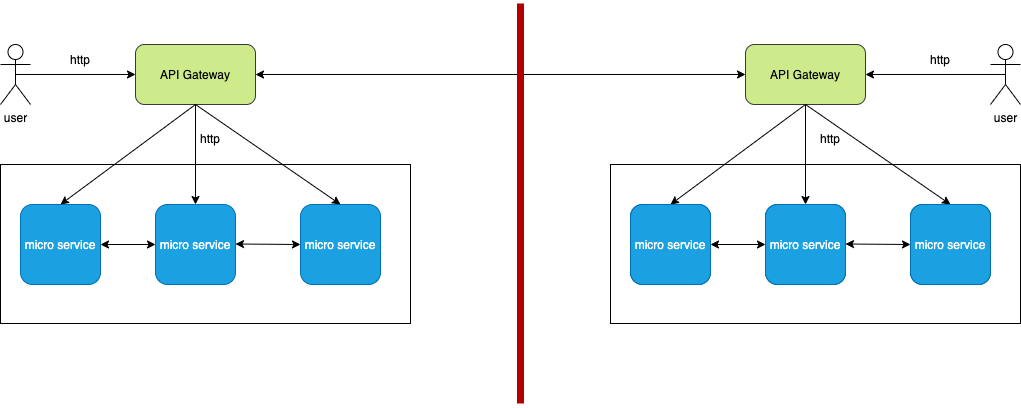

The diagram above was exported from draw.io. Its source (the exported page's mxGraphModel, read from the mxfile embedded in the PNG):
<mxGraphModel dx="1426" dy="2040" grid="1" gridSize="10" guides="1" tooltips="1" connect="1" arrows="1" fold="1" page="1" pageScale="1.5" pageWidth="1169" pageHeight="826" background="none" math="0" shadow="0">
  <root>
    <mxCell id="0" style=";html=1;" />
    <mxCell id="1" style=";html=1;" parent="0" />
    <mxCell id="qjCIKzp6IGvJQ7ABqdEY-23" value="" style="rounded=0;whiteSpace=wrap;html=1;" vertex="1" parent="1">
      <mxGeometry x="320" y="-559" width="410" height="159" as="geometry" />
    </mxCell>
    <mxCell id="qjCIKzp6IGvJQ7ABqdEY-1" value="API Gateway" style="rounded=1;whiteSpace=wrap;html=1;fillColor=#cdeb8b;strokeColor=#36393d;" vertex="1" parent="1">
      <mxGeometry x="455" y="-679" width="120" height="60" as="geometry" />
    </mxCell>
    <mxCell id="qjCIKzp6IGvJQ7ABqdEY-4" value="micro service" style="whiteSpace=wrap;html=1;aspect=fixed;fillColor=#1ba1e2;fontColor=#ffffff;strokeColor=#006EAF;rounded=1;" vertex="1" parent="1">
      <mxGeometry x="340" y="-519" width="80" height="80" as="geometry" />
    </mxCell>
    <mxCell id="qjCIKzp6IGvJQ7ABqdEY-6" value="micro service" style="whiteSpace=wrap;html=1;aspect=fixed;fillColor=#1ba1e2;fontColor=#ffffff;strokeColor=#006EAF;rounded=1;" vertex="1" parent="1">
      <mxGeometry x="475" y="-519" width="80" height="80" as="geometry" />
    </mxCell>
    <mxCell id="qjCIKzp6IGvJQ7ABqdEY-9" value="micro service" style="whiteSpace=wrap;html=1;aspect=fixed;fillColor=#1ba1e2;fontColor=#ffffff;strokeColor=#006EAF;rounded=1;" vertex="1" parent="1">
      <mxGeometry x="620" y="-519" width="80" height="80" as="geometry" />
    </mxCell>
    <mxCell id="qjCIKzp6IGvJQ7ABqdEY-13" value="" style="endArrow=classic;html=1;rounded=0;exitX=0.5;exitY=1;exitDx=0;exitDy=0;entryX=0.5;entryY=0;entryDx=0;entryDy=0;" edge="1" parent="1" source="qjCIKzp6IGvJQ7ABqdEY-1" target="qjCIKzp6IGvJQ7ABqdEY-4">
      <mxGeometry width="50" height="50" relative="1" as="geometry">
        <mxPoint x="840" y="-349" as="sourcePoint" />
        <mxPoint x="840" y="-279" as="targetPoint" />
      </mxGeometry>
    </mxCell>
    <mxCell id="qjCIKzp6IGvJQ7ABqdEY-14" value="" style="endArrow=classic;html=1;rounded=0;exitX=0.5;exitY=1;exitDx=0;exitDy=0;" edge="1" parent="1" source="qjCIKzp6IGvJQ7ABqdEY-1" target="qjCIKzp6IGvJQ7ABqdEY-6">
      <mxGeometry width="50" height="50" relative="1" as="geometry">
        <mxPoint x="515" y="-609" as="sourcePoint" />
        <mxPoint x="890" y="-399" as="targetPoint" />
      </mxGeometry>
    </mxCell>
    <mxCell id="qjCIKzp6IGvJQ7ABqdEY-15" value="" style="endArrow=classic;html=1;rounded=0;exitX=0.5;exitY=1;exitDx=0;exitDy=0;entryX=0.5;entryY=0;entryDx=0;entryDy=0;" edge="1" parent="1" source="qjCIKzp6IGvJQ7ABqdEY-1" target="qjCIKzp6IGvJQ7ABqdEY-9">
      <mxGeometry width="50" height="50" relative="1" as="geometry">
        <mxPoint x="840" y="-349" as="sourcePoint" />
        <mxPoint x="890" y="-399" as="targetPoint" />
      </mxGeometry>
    </mxCell>
    <mxCell id="qjCIKzp6IGvJQ7ABqdEY-17" value="user" style="shape=umlActor;verticalLabelPosition=bottom;verticalAlign=top;html=1;outlineConnect=0;" vertex="1" parent="1">
      <mxGeometry x="320" y="-679" width="30" height="60" as="geometry" />
    </mxCell>
    <mxCell id="qjCIKzp6IGvJQ7ABqdEY-18" value="" style="endArrow=classic;html=1;rounded=0;exitX=0.5;exitY=0.5;exitDx=0;exitDy=0;exitPerimeter=0;entryX=0;entryY=0.5;entryDx=0;entryDy=0;" edge="1" parent="1" source="qjCIKzp6IGvJQ7ABqdEY-17" target="qjCIKzp6IGvJQ7ABqdEY-1">
      <mxGeometry width="50" height="50" relative="1" as="geometry">
        <mxPoint x="840" y="-549" as="sourcePoint" />
        <mxPoint x="890" y="-599" as="targetPoint" />
      </mxGeometry>
    </mxCell>
    <mxCell id="qjCIKzp6IGvJQ7ABqdEY-24" value="" style="rounded=0;whiteSpace=wrap;html=1;" vertex="1" parent="1">
      <mxGeometry x="930" y="-559" width="410" height="159" as="geometry" />
    </mxCell>
    <mxCell id="qjCIKzp6IGvJQ7ABqdEY-25" value="API Gateway" style="rounded=1;whiteSpace=wrap;html=1;fillColor=#cdeb8b;strokeColor=#36393d;" vertex="1" parent="1">
      <mxGeometry x="1065" y="-679" width="120" height="60" as="geometry" />
    </mxCell>
    <mxCell id="qjCIKzp6IGvJQ7ABqdEY-26" value="micro service" style="whiteSpace=wrap;html=1;aspect=fixed;fillColor=#1ba1e2;fontColor=#ffffff;strokeColor=#006EAF;rounded=1;" vertex="1" parent="1">
      <mxGeometry x="950" y="-519" width="80" height="80" as="geometry" />
    </mxCell>
    <mxCell id="qjCIKzp6IGvJQ7ABqdEY-28" value="micro service" style="whiteSpace=wrap;html=1;aspect=fixed;fillColor=#1ba1e2;fontColor=#ffffff;strokeColor=#006EAF;rounded=1;" vertex="1" parent="1">
      <mxGeometry x="1085" y="-519" width="80" height="80" as="geometry" />
    </mxCell>
    <mxCell id="qjCIKzp6IGvJQ7ABqdEY-31" value="micro service" style="whiteSpace=wrap;html=1;aspect=fixed;fillColor=#1ba1e2;fontColor=#ffffff;strokeColor=#006EAF;rounded=1;" vertex="1" parent="1">
      <mxGeometry x="1230" y="-519" width="80" height="80" as="geometry" />
    </mxCell>
    <mxCell id="qjCIKzp6IGvJQ7ABqdEY-32" value="" style="endArrow=classic;html=1;rounded=0;exitX=0.5;exitY=1;exitDx=0;exitDy=0;entryX=0.5;entryY=0;entryDx=0;entryDy=0;" edge="1" parent="1" source="qjCIKzp6IGvJQ7ABqdEY-25" target="qjCIKzp6IGvJQ7ABqdEY-26">
      <mxGeometry width="50" height="50" relative="1" as="geometry">
        <mxPoint x="1450" y="-349" as="sourcePoint" />
        <mxPoint x="1450" y="-279" as="targetPoint" />
      </mxGeometry>
    </mxCell>
    <mxCell id="qjCIKzp6IGvJQ7ABqdEY-33" value="" style="endArrow=classic;html=1;rounded=0;exitX=0.5;exitY=1;exitDx=0;exitDy=0;" edge="1" parent="1" source="qjCIKzp6IGvJQ7ABqdEY-25" target="qjCIKzp6IGvJQ7ABqdEY-28">
      <mxGeometry width="50" height="50" relative="1" as="geometry">
        <mxPoint x="1125" y="-609" as="sourcePoint" />
        <mxPoint x="1500" y="-399" as="targetPoint" />
      </mxGeometry>
    </mxCell>
    <mxCell id="qjCIKzp6IGvJQ7ABqdEY-34" value="" style="endArrow=classic;html=1;rounded=0;exitX=0.5;exitY=1;exitDx=0;exitDy=0;entryX=0.5;entryY=0;entryDx=0;entryDy=0;" edge="1" parent="1" source="qjCIKzp6IGvJQ7ABqdEY-25" target="qjCIKzp6IGvJQ7ABqdEY-31">
      <mxGeometry width="50" height="50" relative="1" as="geometry">
        <mxPoint x="1450" y="-349" as="sourcePoint" />
        <mxPoint x="1500" y="-399" as="targetPoint" />
      </mxGeometry>
    </mxCell>
    <mxCell id="qjCIKzp6IGvJQ7ABqdEY-35" value="user" style="shape=umlActor;verticalLabelPosition=bottom;verticalAlign=top;html=1;outlineConnect=0;" vertex="1" parent="1">
      <mxGeometry x="1310" y="-679" width="30" height="60" as="geometry" />
    </mxCell>
    <mxCell id="qjCIKzp6IGvJQ7ABqdEY-36" value="" style="endArrow=classic;html=1;rounded=0;exitX=0.5;exitY=0.5;exitDx=0;exitDy=0;exitPerimeter=0;entryX=1;entryY=0.5;entryDx=0;entryDy=0;" edge="1" parent="1" source="qjCIKzp6IGvJQ7ABqdEY-35" target="qjCIKzp6IGvJQ7ABqdEY-25">
      <mxGeometry width="50" height="50" relative="1" as="geometry">
        <mxPoint x="1450" y="-549" as="sourcePoint" />
        <mxPoint x="1190" y="-649" as="targetPoint" />
      </mxGeometry>
    </mxCell>
    <mxCell id="qjCIKzp6IGvJQ7ABqdEY-40" value="" style="endArrow=classic;startArrow=classic;html=1;rounded=0;exitX=1;exitY=0.5;exitDx=0;exitDy=0;entryX=0;entryY=0.5;entryDx=0;entryDy=0;" edge="1" parent="1" source="qjCIKzp6IGvJQ7ABqdEY-1" target="qjCIKzp6IGvJQ7ABqdEY-25">
      <mxGeometry width="50" height="50" relative="1" as="geometry">
        <mxPoint x="840" y="-459" as="sourcePoint" />
        <mxPoint x="890" y="-509" as="targetPoint" />
      </mxGeometry>
    </mxCell>
    <mxCell id="qjCIKzp6IGvJQ7ABqdEY-41" value="" style="endArrow=none;html=1;rounded=0;strokeWidth=7;fillColor=#e51400;strokeColor=#B20000;" edge="1" parent="1">
      <mxGeometry width="50" height="50" relative="1" as="geometry">
        <mxPoint x="840" y="-320" as="sourcePoint" />
        <mxPoint x="840" y="-720" as="targetPoint" />
      </mxGeometry>
    </mxCell>
    <mxCell id="qjCIKzp6IGvJQ7ABqdEY-42" value="" style="endArrow=classic;startArrow=classic;html=1;rounded=0;strokeWidth=1;entryX=0;entryY=0.5;entryDx=0;entryDy=0;exitX=1;exitY=0.5;exitDx=0;exitDy=0;" edge="1" parent="1" source="qjCIKzp6IGvJQ7ABqdEY-4" target="qjCIKzp6IGvJQ7ABqdEY-6">
      <mxGeometry width="50" height="50" relative="1" as="geometry">
        <mxPoint x="840" y="-459" as="sourcePoint" />
        <mxPoint x="890" y="-509" as="targetPoint" />
      </mxGeometry>
    </mxCell>
    <mxCell id="qjCIKzp6IGvJQ7ABqdEY-43" value="" style="endArrow=classic;startArrow=classic;html=1;rounded=0;strokeWidth=1;entryX=0;entryY=0.5;entryDx=0;entryDy=0;exitX=1;exitY=0.5;exitDx=0;exitDy=0;" edge="1" parent="1" target="qjCIKzp6IGvJQ7ABqdEY-9">
      <mxGeometry width="50" height="50" relative="1" as="geometry">
        <mxPoint x="555" y="-479.5" as="sourcePoint" />
        <mxPoint x="610" y="-479.5" as="targetPoint" />
      </mxGeometry>
    </mxCell>
    <mxCell id="qjCIKzp6IGvJQ7ABqdEY-49" value="micro service" style="whiteSpace=wrap;html=1;aspect=fixed;fillColor=#1ba1e2;fontColor=#ffffff;strokeColor=#006EAF;rounded=1;" vertex="1" parent="1">
      <mxGeometry x="950" y="-519" width="80" height="80" as="geometry" />
    </mxCell>
    <mxCell id="qjCIKzp6IGvJQ7ABqdEY-51" value="micro service" style="whiteSpace=wrap;html=1;aspect=fixed;fillColor=#1ba1e2;fontColor=#ffffff;strokeColor=#006EAF;rounded=1;" vertex="1" parent="1">
      <mxGeometry x="1085" y="-519" width="80" height="80" as="geometry" />
    </mxCell>
    <mxCell id="qjCIKzp6IGvJQ7ABqdEY-54" value="micro service" style="whiteSpace=wrap;html=1;aspect=fixed;fillColor=#1ba1e2;fontColor=#ffffff;strokeColor=#006EAF;rounded=1;" vertex="1" parent="1">
      <mxGeometry x="1230" y="-519" width="80" height="80" as="geometry" />
    </mxCell>
    <mxCell id="qjCIKzp6IGvJQ7ABqdEY-55" value="" style="endArrow=classic;startArrow=classic;html=1;rounded=0;strokeWidth=1;entryX=0;entryY=0.5;entryDx=0;entryDy=0;exitX=1;exitY=0.5;exitDx=0;exitDy=0;" edge="1" parent="1" source="qjCIKzp6IGvJQ7ABqdEY-49" target="qjCIKzp6IGvJQ7ABqdEY-51">
      <mxGeometry width="50" height="50" relative="1" as="geometry">
        <mxPoint x="1450" y="-459" as="sourcePoint" />
        <mxPoint x="1500" y="-509" as="targetPoint" />
      </mxGeometry>
    </mxCell>
    <mxCell id="qjCIKzp6IGvJQ7ABqdEY-56" value="" style="endArrow=classic;startArrow=classic;html=1;rounded=0;strokeWidth=1;entryX=0;entryY=0.5;entryDx=0;entryDy=0;exitX=1;exitY=0.5;exitDx=0;exitDy=0;" edge="1" parent="1" target="qjCIKzp6IGvJQ7ABqdEY-54">
      <mxGeometry width="50" height="50" relative="1" as="geometry">
        <mxPoint x="1165" y="-479.5" as="sourcePoint" />
        <mxPoint x="1220" y="-479.5" as="targetPoint" />
      </mxGeometry>
    </mxCell>
    <mxCell id="qjCIKzp6IGvJQ7ABqdEY-59" value="http" style="text;html=1;strokeColor=none;fillColor=none;align=center;verticalAlign=middle;whiteSpace=wrap;rounded=0;" vertex="1" parent="1">
      <mxGeometry x="370" y="-679" width="60" height="30" as="geometry" />
    </mxCell>
    <mxCell id="qjCIKzp6IGvJQ7ABqdEY-60" value="http" style="text;html=1;strokeColor=none;fillColor=none;align=center;verticalAlign=middle;whiteSpace=wrap;rounded=0;" vertex="1" parent="1">
      <mxGeometry x="500" y="-600" width="60" height="30" as="geometry" />
    </mxCell>
    <mxCell id="qjCIKzp6IGvJQ7ABqdEY-61" value="http" style="text;html=1;strokeColor=none;fillColor=none;align=center;verticalAlign=middle;whiteSpace=wrap;rounded=0;" vertex="1" parent="1">
      <mxGeometry x="1230" y="-679" width="60" height="30" as="geometry" />
    </mxCell>
    <mxCell id="qjCIKzp6IGvJQ7ABqdEY-62" value="http" style="text;html=1;strokeColor=none;fillColor=none;align=center;verticalAlign=middle;whiteSpace=wrap;rounded=0;" vertex="1" parent="1">
      <mxGeometry x="1120" y="-600" width="60" height="30" as="geometry" />
    </mxCell>
  </root>
</mxGraphModel>